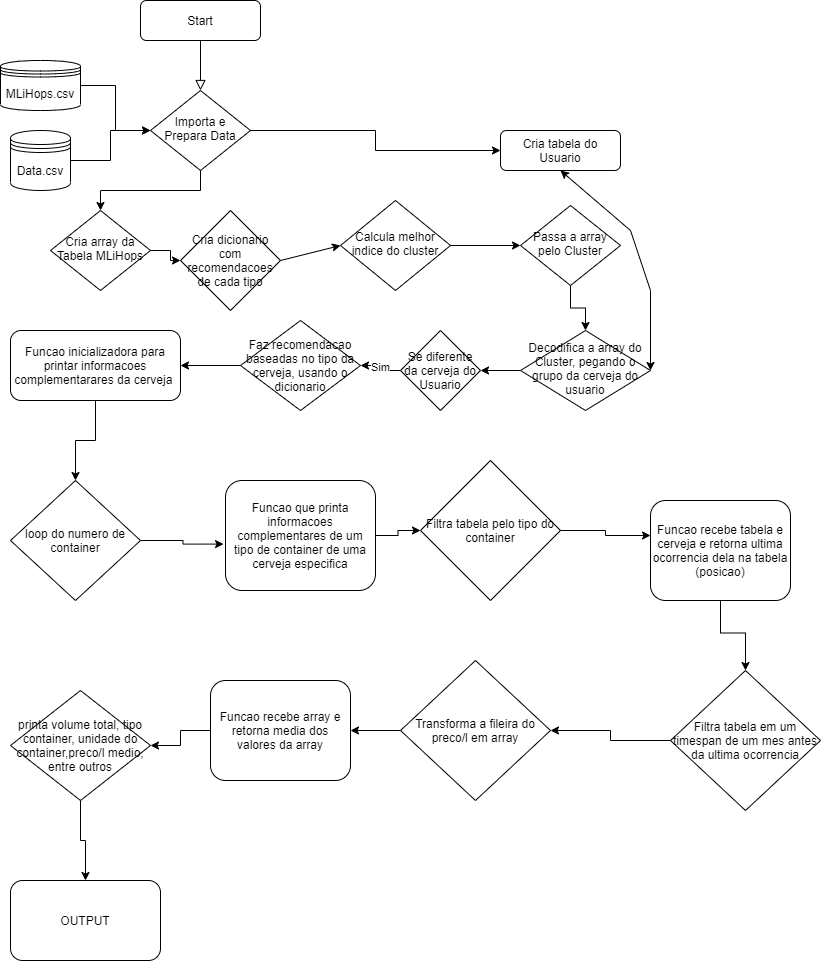

The diagram above was exported from draw.io. Its source (the exported page's mxGraphModel, read from the mxfile embedded in the PNG):
<mxGraphModel dx="972" dy="547" grid="1" gridSize="10" guides="1" tooltips="1" connect="1" arrows="1" fold="1" page="1" pageScale="1" pageWidth="827" pageHeight="1169" math="0" shadow="0">
  <root>
    <mxCell id="WIyWlLk6GJQsqaUBKTNV-0" />
    <mxCell id="WIyWlLk6GJQsqaUBKTNV-1" parent="WIyWlLk6GJQsqaUBKTNV-0" />
    <mxCell id="WIyWlLk6GJQsqaUBKTNV-2" value="" style="rounded=0;html=1;jettySize=auto;orthogonalLoop=1;fontSize=11;endArrow=block;endFill=0;endSize=8;strokeWidth=1;shadow=0;labelBackgroundColor=none;edgeStyle=orthogonalEdgeStyle;" parent="WIyWlLk6GJQsqaUBKTNV-1" source="WIyWlLk6GJQsqaUBKTNV-3" target="WIyWlLk6GJQsqaUBKTNV-6" edge="1">
      <mxGeometry relative="1" as="geometry" />
    </mxCell>
    <mxCell id="WIyWlLk6GJQsqaUBKTNV-3" value="Start" style="rounded=1;whiteSpace=wrap;html=1;fontSize=12;glass=0;strokeWidth=1;shadow=0;" parent="WIyWlLk6GJQsqaUBKTNV-1" vertex="1">
      <mxGeometry x="160" y="80" width="120" height="40" as="geometry" />
    </mxCell>
    <mxCell id="WIyWlLk6GJQsqaUBKTNV-6" value="Importa e Prepara Data" style="rhombus;whiteSpace=wrap;html=1;shadow=0;fontFamily=Helvetica;fontSize=12;align=center;strokeWidth=1;spacing=6;spacingTop=-4;" parent="WIyWlLk6GJQsqaUBKTNV-1" vertex="1">
      <mxGeometry x="170" y="170" width="100" height="80" as="geometry" />
    </mxCell>
    <mxCell id="WIyWlLk6GJQsqaUBKTNV-7" value="Cria tabela do Usuario" style="rounded=1;whiteSpace=wrap;html=1;fontSize=12;glass=0;strokeWidth=1;shadow=0;" parent="WIyWlLk6GJQsqaUBKTNV-1" vertex="1">
      <mxGeometry x="520" y="210" width="120" height="40" as="geometry" />
    </mxCell>
    <mxCell id="dqQ0SIIWCZOZU-mrIc5U-22" value="" style="edgeStyle=orthogonalEdgeStyle;rounded=0;orthogonalLoop=1;jettySize=auto;html=1;entryX=0;entryY=0.5;entryDx=0;entryDy=0;" parent="WIyWlLk6GJQsqaUBKTNV-1" source="WIyWlLk6GJQsqaUBKTNV-10" edge="1">
      <mxGeometry relative="1" as="geometry">
        <mxPoint x="200" y="340" as="targetPoint" />
      </mxGeometry>
    </mxCell>
    <mxCell id="WIyWlLk6GJQsqaUBKTNV-10" value="Cria array da Tabela MLiHops" style="rhombus;whiteSpace=wrap;html=1;shadow=0;fontFamily=Helvetica;fontSize=12;align=center;strokeWidth=1;spacing=6;spacingTop=-4;" parent="WIyWlLk6GJQsqaUBKTNV-1" vertex="1">
      <mxGeometry x="70" y="290" width="100" height="80" as="geometry" />
    </mxCell>
    <mxCell id="dqQ0SIIWCZOZU-mrIc5U-20" value="" style="edgeStyle=orthogonalEdgeStyle;rounded=0;orthogonalLoop=1;jettySize=auto;html=1;" parent="WIyWlLk6GJQsqaUBKTNV-1" source="dqQ0SIIWCZOZU-mrIc5U-0" target="WIyWlLk6GJQsqaUBKTNV-6" edge="1">
      <mxGeometry relative="1" as="geometry" />
    </mxCell>
    <mxCell id="dqQ0SIIWCZOZU-mrIc5U-0" value="Data.csv" style="shape=datastore;whiteSpace=wrap;html=1;" parent="WIyWlLk6GJQsqaUBKTNV-1" vertex="1">
      <mxGeometry x="30" y="210" width="60" height="60" as="geometry" />
    </mxCell>
    <mxCell id="dqQ0SIIWCZOZU-mrIc5U-21" value="" style="edgeStyle=orthogonalEdgeStyle;rounded=0;orthogonalLoop=1;jettySize=auto;html=1;" parent="WIyWlLk6GJQsqaUBKTNV-1" source="dqQ0SIIWCZOZU-mrIc5U-1" target="WIyWlLk6GJQsqaUBKTNV-6" edge="1">
      <mxGeometry relative="1" as="geometry" />
    </mxCell>
    <mxCell id="dqQ0SIIWCZOZU-mrIc5U-1" value="MLiHops.csv" style="shape=datastore;whiteSpace=wrap;html=1;" parent="WIyWlLk6GJQsqaUBKTNV-1" vertex="1">
      <mxGeometry x="20" y="140" width="80" height="50" as="geometry" />
    </mxCell>
    <mxCell id="dqQ0SIIWCZOZU-mrIc5U-8" value="" style="endArrow=classic;html=1;rounded=0;edgeStyle=orthogonalEdgeStyle;exitX=0.5;exitY=1;exitDx=0;exitDy=0;entryX=0.5;entryY=0;entryDx=0;entryDy=0;" parent="WIyWlLk6GJQsqaUBKTNV-1" source="WIyWlLk6GJQsqaUBKTNV-6" target="WIyWlLk6GJQsqaUBKTNV-10" edge="1">
      <mxGeometry width="50" height="50" relative="1" as="geometry">
        <mxPoint x="390" y="270" as="sourcePoint" />
        <mxPoint x="440" y="220" as="targetPoint" />
      </mxGeometry>
    </mxCell>
    <mxCell id="dqQ0SIIWCZOZU-mrIc5U-10" value="" style="endArrow=classic;html=1;rounded=0;edgeStyle=orthogonalEdgeStyle;exitX=1;exitY=0.5;exitDx=0;exitDy=0;entryX=0;entryY=0.5;entryDx=0;entryDy=0;" parent="WIyWlLk6GJQsqaUBKTNV-1" source="WIyWlLk6GJQsqaUBKTNV-6" edge="1" target="WIyWlLk6GJQsqaUBKTNV-7">
      <mxGeometry width="50" height="50" relative="1" as="geometry">
        <mxPoint x="390" y="270" as="sourcePoint" />
        <mxPoint x="320" y="210" as="targetPoint" />
      </mxGeometry>
    </mxCell>
    <mxCell id="dqQ0SIIWCZOZU-mrIc5U-13" value="Calcula melhor indice do cluster" style="rhombus;whiteSpace=wrap;html=1;shadow=0;fontFamily=Helvetica;fontSize=12;align=center;strokeWidth=1;spacing=6;spacingTop=-4;" parent="WIyWlLk6GJQsqaUBKTNV-1" vertex="1">
      <mxGeometry x="360" y="280" width="110" height="90" as="geometry" />
    </mxCell>
    <mxCell id="dqQ0SIIWCZOZU-mrIc5U-15" value="" style="endArrow=classic;html=1;rounded=0;edgeStyle=orthogonalEdgeStyle;exitX=1;exitY=0.5;exitDx=0;exitDy=0;entryX=0;entryY=0.5;entryDx=0;entryDy=0;" parent="WIyWlLk6GJQsqaUBKTNV-1" source="dqQ0SIIWCZOZU-mrIc5U-13" target="dqQ0SIIWCZOZU-mrIc5U-16" edge="1">
      <mxGeometry width="50" height="50" relative="1" as="geometry">
        <mxPoint x="460" y="320" as="sourcePoint" />
        <mxPoint x="530" y="320" as="targetPoint" />
      </mxGeometry>
    </mxCell>
    <mxCell id="dqQ0SIIWCZOZU-mrIc5U-19" value="" style="edgeStyle=orthogonalEdgeStyle;rounded=0;orthogonalLoop=1;jettySize=auto;html=1;" parent="WIyWlLk6GJQsqaUBKTNV-1" source="dqQ0SIIWCZOZU-mrIc5U-16" target="dqQ0SIIWCZOZU-mrIc5U-18" edge="1">
      <mxGeometry relative="1" as="geometry" />
    </mxCell>
    <mxCell id="dqQ0SIIWCZOZU-mrIc5U-16" value="Passa a array pelo Cluster" style="rhombus;whiteSpace=wrap;html=1;shadow=0;fontFamily=Helvetica;fontSize=12;align=center;strokeWidth=1;spacing=6;spacingTop=-4;" parent="WIyWlLk6GJQsqaUBKTNV-1" vertex="1">
      <mxGeometry x="540" y="285" width="100" height="80" as="geometry" />
    </mxCell>
    <mxCell id="dqQ0SIIWCZOZU-mrIc5U-37" value="" style="edgeStyle=orthogonalEdgeStyle;rounded=0;orthogonalLoop=1;jettySize=auto;html=1;" parent="WIyWlLk6GJQsqaUBKTNV-1" source="dqQ0SIIWCZOZU-mrIc5U-18" target="dqQ0SIIWCZOZU-mrIc5U-35" edge="1">
      <mxGeometry relative="1" as="geometry" />
    </mxCell>
    <mxCell id="dqQ0SIIWCZOZU-mrIc5U-18" value="Decodifica a array do Cluster, pegando o grupo da cerveja do usuario" style="rhombus;whiteSpace=wrap;html=1;shadow=0;fontFamily=Helvetica;fontSize=12;align=center;strokeWidth=1;spacing=6;spacingTop=-4;" parent="WIyWlLk6GJQsqaUBKTNV-1" vertex="1">
      <mxGeometry x="540" y="410" width="130" height="80" as="geometry" />
    </mxCell>
    <mxCell id="dqQ0SIIWCZOZU-mrIc5U-43" value="" style="edgeStyle=orthogonalEdgeStyle;rounded=0;orthogonalLoop=1;jettySize=auto;html=1;" parent="WIyWlLk6GJQsqaUBKTNV-1" source="dqQ0SIIWCZOZU-mrIc5U-33" target="dqQ0SIIWCZOZU-mrIc5U-42" edge="1">
      <mxGeometry relative="1" as="geometry" />
    </mxCell>
    <mxCell id="dqQ0SIIWCZOZU-mrIc5U-33" value="Funcao inicializadora para printar informacoes complementarares da cerveja&amp;nbsp;" style="rounded=1;whiteSpace=wrap;html=1;" parent="WIyWlLk6GJQsqaUBKTNV-1" vertex="1">
      <mxGeometry x="30" y="410" width="170" height="70" as="geometry" />
    </mxCell>
    <mxCell id="dqQ0SIIWCZOZU-mrIc5U-35" value="Se diferente da cerveja do Usuario" style="rhombus;whiteSpace=wrap;html=1;" parent="WIyWlLk6GJQsqaUBKTNV-1" vertex="1">
      <mxGeometry x="420" y="410" width="80" height="80" as="geometry" />
    </mxCell>
    <mxCell id="dqQ0SIIWCZOZU-mrIc5U-38" value="Sim" style="endArrow=classic;html=1;rounded=0;edgeStyle=orthogonalEdgeStyle;exitX=0;exitY=0.5;exitDx=0;exitDy=0;entryX=1;entryY=0.5;entryDx=0;entryDy=0;" parent="WIyWlLk6GJQsqaUBKTNV-1" source="dqQ0SIIWCZOZU-mrIc5U-35" target="dqQ0SIIWCZOZU-mrIc5U-40" edge="1">
      <mxGeometry relative="1" as="geometry">
        <mxPoint x="360" y="500" as="sourcePoint" />
        <mxPoint x="460" y="500" as="targetPoint" />
      </mxGeometry>
    </mxCell>
    <mxCell id="dqQ0SIIWCZOZU-mrIc5U-41" value="" style="edgeStyle=orthogonalEdgeStyle;rounded=0;orthogonalLoop=1;jettySize=auto;html=1;" parent="WIyWlLk6GJQsqaUBKTNV-1" source="dqQ0SIIWCZOZU-mrIc5U-40" target="dqQ0SIIWCZOZU-mrIc5U-33" edge="1">
      <mxGeometry relative="1" as="geometry" />
    </mxCell>
    <mxCell id="dqQ0SIIWCZOZU-mrIc5U-40" value="Faz recomendacao baseadas no tipo da cerveja, usando o dicionario" style="rhombus;whiteSpace=wrap;html=1;" parent="WIyWlLk6GJQsqaUBKTNV-1" vertex="1">
      <mxGeometry x="260" y="400" width="120" height="90" as="geometry" />
    </mxCell>
    <mxCell id="dqQ0SIIWCZOZU-mrIc5U-44" value="" style="edgeStyle=orthogonalEdgeStyle;rounded=0;orthogonalLoop=1;jettySize=auto;html=1;entryX=-0.013;entryY=0.578;entryDx=0;entryDy=0;entryPerimeter=0;" parent="WIyWlLk6GJQsqaUBKTNV-1" source="dqQ0SIIWCZOZU-mrIc5U-42" target="dqQ0SIIWCZOZU-mrIc5U-45" edge="1">
      <mxGeometry relative="1" as="geometry" />
    </mxCell>
    <mxCell id="dqQ0SIIWCZOZU-mrIc5U-42" value="loop do numero de container" style="rhombus;whiteSpace=wrap;html=1;" parent="WIyWlLk6GJQsqaUBKTNV-1" vertex="1">
      <mxGeometry x="30" y="560" width="130" height="120" as="geometry" />
    </mxCell>
    <mxCell id="dqQ0SIIWCZOZU-mrIc5U-47" value="" style="edgeStyle=orthogonalEdgeStyle;rounded=0;orthogonalLoop=1;jettySize=auto;html=1;" parent="WIyWlLk6GJQsqaUBKTNV-1" source="dqQ0SIIWCZOZU-mrIc5U-45" target="dqQ0SIIWCZOZU-mrIc5U-46" edge="1">
      <mxGeometry relative="1" as="geometry" />
    </mxCell>
    <mxCell id="dqQ0SIIWCZOZU-mrIc5U-45" value="Funcao que printa informacoes complementares de um tipo de container de uma cerveja especifica" style="rounded=1;whiteSpace=wrap;html=1;" parent="WIyWlLk6GJQsqaUBKTNV-1" vertex="1">
      <mxGeometry x="245" y="560" width="150" height="110" as="geometry" />
    </mxCell>
    <mxCell id="dqQ0SIIWCZOZU-mrIc5U-55" value="" style="edgeStyle=orthogonalEdgeStyle;rounded=0;orthogonalLoop=1;jettySize=auto;html=1;" parent="WIyWlLk6GJQsqaUBKTNV-1" source="dqQ0SIIWCZOZU-mrIc5U-46" edge="1">
      <mxGeometry relative="1" as="geometry">
        <mxPoint x="670" y="615" as="targetPoint" />
      </mxGeometry>
    </mxCell>
    <mxCell id="dqQ0SIIWCZOZU-mrIc5U-46" value="Filtra tabela pelo tipo do container" style="rhombus;whiteSpace=wrap;html=1;" parent="WIyWlLk6GJQsqaUBKTNV-1" vertex="1">
      <mxGeometry x="440" y="540" width="140" height="140" as="geometry" />
    </mxCell>
    <mxCell id="dqQ0SIIWCZOZU-mrIc5U-56" value="" style="edgeStyle=orthogonalEdgeStyle;rounded=0;orthogonalLoop=1;jettySize=auto;html=1;" parent="WIyWlLk6GJQsqaUBKTNV-1" target="dqQ0SIIWCZOZU-mrIc5U-54" edge="1">
      <mxGeometry relative="1" as="geometry">
        <mxPoint x="740" y="675" as="sourcePoint" />
      </mxGeometry>
    </mxCell>
    <mxCell id="dqQ0SIIWCZOZU-mrIc5U-69" value="" style="edgeStyle=orthogonalEdgeStyle;rounded=0;orthogonalLoop=1;jettySize=auto;html=1;" parent="WIyWlLk6GJQsqaUBKTNV-1" source="dqQ0SIIWCZOZU-mrIc5U-53" target="dqQ0SIIWCZOZU-mrIc5U-68" edge="1">
      <mxGeometry relative="1" as="geometry" />
    </mxCell>
    <mxCell id="dqQ0SIIWCZOZU-mrIc5U-53" value="printa volume total, tipo container, unidade do container,preco/l medio, entre outros" style="rhombus;whiteSpace=wrap;html=1;" parent="WIyWlLk6GJQsqaUBKTNV-1" vertex="1">
      <mxGeometry x="30" y="770" width="140" height="110" as="geometry" />
    </mxCell>
    <mxCell id="dqQ0SIIWCZOZU-mrIc5U-54" value="Filtra tabela em um timespan de um mes antes da ultima ocorrencia" style="rhombus;whiteSpace=wrap;html=1;" parent="WIyWlLk6GJQsqaUBKTNV-1" vertex="1">
      <mxGeometry x="690" y="750" width="150" height="140" as="geometry" />
    </mxCell>
    <mxCell id="dqQ0SIIWCZOZU-mrIc5U-58" value="" style="endArrow=classic;html=1;rounded=0;edgeStyle=orthogonalEdgeStyle;exitX=0;exitY=0.5;exitDx=0;exitDy=0;entryX=1;entryY=0.5;entryDx=0;entryDy=0;" parent="WIyWlLk6GJQsqaUBKTNV-1" source="dqQ0SIIWCZOZU-mrIc5U-54" edge="1">
      <mxGeometry width="50" height="50" relative="1" as="geometry">
        <mxPoint x="390" y="650" as="sourcePoint" />
        <mxPoint x="570" y="810" as="targetPoint" />
      </mxGeometry>
    </mxCell>
    <mxCell id="dqQ0SIIWCZOZU-mrIc5U-62" value="Funcao recebe tabela e cerveja e retorna ultima ocorrencia dela na tabela (posicao)" style="rounded=1;whiteSpace=wrap;html=1;" parent="WIyWlLk6GJQsqaUBKTNV-1" vertex="1">
      <mxGeometry x="670" y="580" width="140" height="100" as="geometry" />
    </mxCell>
    <mxCell id="dqQ0SIIWCZOZU-mrIc5U-67" value="" style="edgeStyle=orthogonalEdgeStyle;rounded=0;orthogonalLoop=1;jettySize=auto;html=1;" parent="WIyWlLk6GJQsqaUBKTNV-1" source="dqQ0SIIWCZOZU-mrIc5U-63" target="dqQ0SIIWCZOZU-mrIc5U-64" edge="1">
      <mxGeometry relative="1" as="geometry" />
    </mxCell>
    <mxCell id="dqQ0SIIWCZOZU-mrIc5U-63" value="Transforma a fileira do preco/l em array" style="rhombus;whiteSpace=wrap;html=1;" parent="WIyWlLk6GJQsqaUBKTNV-1" vertex="1">
      <mxGeometry x="420" y="740" width="150" height="140" as="geometry" />
    </mxCell>
    <mxCell id="dqQ0SIIWCZOZU-mrIc5U-66" value="" style="edgeStyle=orthogonalEdgeStyle;rounded=0;orthogonalLoop=1;jettySize=auto;html=1;" parent="WIyWlLk6GJQsqaUBKTNV-1" source="dqQ0SIIWCZOZU-mrIc5U-64" target="dqQ0SIIWCZOZU-mrIc5U-53" edge="1">
      <mxGeometry relative="1" as="geometry" />
    </mxCell>
    <mxCell id="dqQ0SIIWCZOZU-mrIc5U-64" value="Funcao recebe array e retorna media dos valores da array" style="rounded=1;whiteSpace=wrap;html=1;" parent="WIyWlLk6GJQsqaUBKTNV-1" vertex="1">
      <mxGeometry x="230" y="760" width="140" height="100" as="geometry" />
    </mxCell>
    <mxCell id="dqQ0SIIWCZOZU-mrIc5U-68" value="OUTPUT" style="rounded=1;whiteSpace=wrap;html=1;" parent="WIyWlLk6GJQsqaUBKTNV-1" vertex="1">
      <mxGeometry x="30" y="960" width="150" height="80" as="geometry" />
    </mxCell>
    <mxCell id="kU1aw3M1muXjw6ubc5LX-1" value="" style="endArrow=classic;startArrow=classic;html=1;rounded=0;entryX=0.5;entryY=1;entryDx=0;entryDy=0;" edge="1" parent="WIyWlLk6GJQsqaUBKTNV-1" target="WIyWlLk6GJQsqaUBKTNV-7">
      <mxGeometry width="50" height="50" relative="1" as="geometry">
        <mxPoint x="670" y="450" as="sourcePoint" />
        <mxPoint x="490" y="290" as="targetPoint" />
        <Array as="points">
          <mxPoint x="670" y="370" />
          <mxPoint x="650" y="310" />
        </Array>
      </mxGeometry>
    </mxCell>
    <mxCell id="kU1aw3M1muXjw6ubc5LX-3" value="" style="endArrow=classic;html=1;rounded=0;exitX=1;exitY=0.5;exitDx=0;exitDy=0;entryX=0;entryY=0.5;entryDx=0;entryDy=0;" edge="1" parent="WIyWlLk6GJQsqaUBKTNV-1" target="dqQ0SIIWCZOZU-mrIc5U-13">
      <mxGeometry width="50" height="50" relative="1" as="geometry">
        <mxPoint x="300" y="340" as="sourcePoint" />
        <mxPoint x="490" y="360" as="targetPoint" />
      </mxGeometry>
    </mxCell>
    <mxCell id="kU1aw3M1muXjw6ubc5LX-6" value="Cria dicionario com recomendacoes de cada tipo" style="rhombus;whiteSpace=wrap;html=1;" vertex="1" parent="WIyWlLk6GJQsqaUBKTNV-1">
      <mxGeometry x="200" y="290" width="100" height="100" as="geometry" />
    </mxCell>
  </root>
</mxGraphModel>